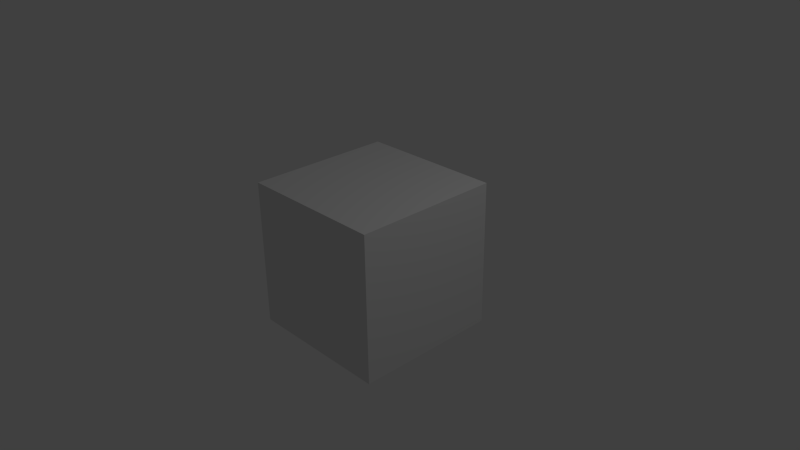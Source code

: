 # Source: bge-arduino-interaction-test.blend  (saved by Blender 2.76.0; exported with 4.5.12 LTS)
import bpy
from mathutils import Matrix  # noqa: F401  (used for matrix-valued properties, if any)

bpy.ops.wm.read_factory_settings(use_empty=True)
scene = bpy.context.scene
scene.name = 'Scene'

# ---- collections
col_collection_1 = bpy.data.collections.new('Collection 1'); scene.collection.children.link(col_collection_1)

# ---- materials (node trees are filled in below, after node groups)
mat_material = bpy.data.materials.new('Material')
mat_material.alpha_threshold = 0.0
mat_material.use_transparent_shadow = False
mat_material.roughness = 0.5
mat_material.line_color = (0.0, 0.0, 0.0, 1.0)

# ---- material node trees

# ---- world
world_world = bpy.data.worlds.new('World'); scene.world = world_world
world_world.color = (0.05088, 0.05088, 0.05088)
world_world.use_sun_shadow = False
world_world.sun_shadow_jitter_overblur = 0.0
world_world.cycles.sampling_method = 'MANUAL'
world_world.cycles.sample_map_resolution = 256

# ---- cameras
cam_camera = bpy.data.cameras.new('Camera')
cam_camera.clip_end = 100.0
cam_camera.lens = 35.0
cam_camera.sensor_width = 32.0
cam_camera.sensor_height = 18.0
cam_camera.ortho_scale = 7.314
cam_camera.dof.focus_distance = 0.0
cam_camera.dof.aperture_fstop = 128.0

# ---- lights
light_lamp = bpy.data.lights.new('Lamp', 'POINT')
light_lamp.transmission_factor = 0.0
light_lamp.cutoff_distance = 30.0
light_lamp.energy = 100.0
light_lamp.shadow_buffer_clip_start = 1.001
light_lamp.shadow_soft_size = 0.1
light_lamp.shadow_maximum_resolution = 0.006
light_lamp.use_absolute_resolution = True
light_lamp.cycles.use_multiple_importance_sampling = False

# ---- meshes
me_cube = bpy.data.meshes.new('Cube')
me_cube.from_pydata([(1.0, 1.0, -1.0), (1.0, -1.0, -1.0), (-1.0, -1.0, -1.0), (-1.0, 1.0, -1.0), (1.0, 1.0, 1.0), (1.0, -1.0, 1.0), (-1.0, -1.0, 1.0), (-1.0, 1.0, 1.0)], [], [(0, 1, 2, 3), (4, 7, 6, 5), (0, 4, 5, 1), (1, 5, 6, 2), (2, 6, 7, 3), (4, 0, 3, 7)])
me_cube.materials.append(mat_material)
me_cube.use_remesh_preserve_volume = False
me_cube.use_remesh_preserve_attributes = False
me_cube.use_mirror_vertex_groups = False
me_cube.update()

# ---- objects
ob_cube = bpy.data.objects.new('Cube', me_cube)
ob_lamp = bpy.data.objects.new('Lamp', light_lamp)
ob_camera = bpy.data.objects.new('Camera', cam_camera)

# ---- transforms, parenting, visibility, modifiers, constraints
ob_cube.location = (0.0, 0.0, 0.0)
ob_cube.lock_rotations_4d = False
ob_cube.empty_display_type = 'ARROWS'
ob_cube.lineart.crease_threshold = 0.0
ob_lamp.location = (4.076, 1.005, 5.904)
ob_lamp.rotation_euler = (0.6503, 0.05522, 1.866)
ob_lamp.lock_rotations_4d = False
ob_lamp.empty_display_type = 'ARROWS'
ob_lamp.color = (0.0, 0.0, 0.0, 0.0)
ob_lamp.lineart.crease_threshold = 0.0
ob_camera.location = (7.481, -6.508, 5.344)
ob_camera.rotation_euler = (1.109, 0.01082, 0.8149)
ob_camera.lock_rotations_4d = False
ob_camera.empty_display_type = 'ARROWS'
ob_camera.color = (0.0, 0.0, 0.0, 0.0)
ob_camera.display_type = 'WIRE'
ob_camera.lineart.crease_threshold = 0.0

# ---- collection membership
col_collection_1.objects.link(ob_cube)
col_collection_1.objects.link(ob_lamp)
col_collection_1.objects.link(ob_camera)

# ---- scene / render settings (as saved in the file)
scene.camera = ob_camera
scene.frame_start = 1; scene.frame_end = 250; scene.frame_set(1)
scene.render.engine = 'BLENDER_EEVEE_NEXT'
scene.render.resolution_percentage = 50
scene.render.dither_intensity = 0.0
scene.cycles.use_denoising = False
scene.cycles.samples = 10
scene.cycles.sampling_pattern = 'TABULATED_SOBOL'
scene.cycles.light_sampling_threshold = 0.0
scene.cycles.use_adaptive_sampling = False
scene.cycles.use_light_tree = False
scene.cycles.blur_glossy = 0.0
scene.cycles.pixel_filter_type = 'GAUSSIAN'
scene.cycles.sample_clamp_indirect = 0.0
scene.view_settings.view_transform = 'Standard'
bpy.context.view_layer.update()
